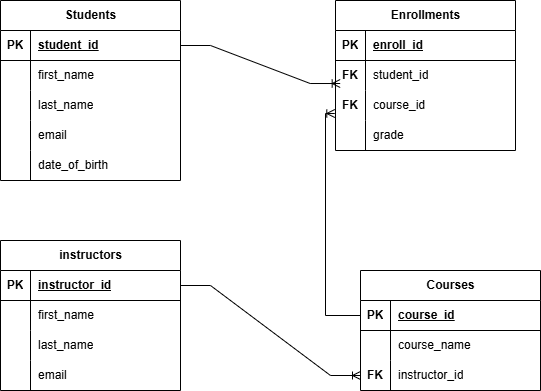

The diagram above was exported from draw.io. Its source (the exported page's mxGraphModel, read from the mxfile embedded in the PNG):
<mxGraphModel dx="1025" dy="464" grid="1" gridSize="10" guides="1" tooltips="1" connect="1" arrows="1" fold="1" page="1" pageScale="1" pageWidth="850" pageHeight="1100" math="0" shadow="0">
  <root>
    <mxCell id="0" />
    <mxCell id="1" parent="0" />
    <mxCell id="RVI9X0mDeeYjeKXfy_ZA-1" value="Enrollments" style="shape=table;startSize=30;container=1;collapsible=1;childLayout=tableLayout;fixedRows=1;rowLines=0;fontStyle=1;align=center;resizeLast=1;html=1;" vertex="1" parent="1">
      <mxGeometry x="425" y="40" width="180" height="150" as="geometry" />
    </mxCell>
    <mxCell id="RVI9X0mDeeYjeKXfy_ZA-2" value="" style="shape=tableRow;horizontal=0;startSize=0;swimlaneHead=0;swimlaneBody=0;fillColor=none;collapsible=0;dropTarget=0;points=[[0,0.5],[1,0.5]];portConstraint=eastwest;top=0;left=0;right=0;bottom=1;" vertex="1" parent="RVI9X0mDeeYjeKXfy_ZA-1">
      <mxGeometry y="30" width="180" height="30" as="geometry" />
    </mxCell>
    <mxCell id="RVI9X0mDeeYjeKXfy_ZA-3" value="PK" style="shape=partialRectangle;connectable=0;fillColor=none;top=0;left=0;bottom=0;right=0;fontStyle=1;overflow=hidden;whiteSpace=wrap;html=1;" vertex="1" parent="RVI9X0mDeeYjeKXfy_ZA-2">
      <mxGeometry width="30" height="30" as="geometry">
        <mxRectangle width="30" height="30" as="alternateBounds" />
      </mxGeometry>
    </mxCell>
    <mxCell id="RVI9X0mDeeYjeKXfy_ZA-4" value="enroll_id" style="shape=partialRectangle;connectable=0;fillColor=none;top=0;left=0;bottom=0;right=0;align=left;spacingLeft=6;fontStyle=5;overflow=hidden;whiteSpace=wrap;html=1;" vertex="1" parent="RVI9X0mDeeYjeKXfy_ZA-2">
      <mxGeometry x="30" width="150" height="30" as="geometry">
        <mxRectangle width="150" height="30" as="alternateBounds" />
      </mxGeometry>
    </mxCell>
    <mxCell id="RVI9X0mDeeYjeKXfy_ZA-5" value="" style="shape=tableRow;horizontal=0;startSize=0;swimlaneHead=0;swimlaneBody=0;fillColor=none;collapsible=0;dropTarget=0;points=[[0,0.5],[1,0.5]];portConstraint=eastwest;top=0;left=0;right=0;bottom=0;" vertex="1" parent="RVI9X0mDeeYjeKXfy_ZA-1">
      <mxGeometry y="60" width="180" height="30" as="geometry" />
    </mxCell>
    <mxCell id="RVI9X0mDeeYjeKXfy_ZA-6" value="&lt;b&gt;FK&lt;/b&gt;" style="shape=partialRectangle;connectable=0;fillColor=none;top=0;left=0;bottom=0;right=0;editable=1;overflow=hidden;whiteSpace=wrap;html=1;" vertex="1" parent="RVI9X0mDeeYjeKXfy_ZA-5">
      <mxGeometry width="30" height="30" as="geometry">
        <mxRectangle width="30" height="30" as="alternateBounds" />
      </mxGeometry>
    </mxCell>
    <mxCell id="RVI9X0mDeeYjeKXfy_ZA-7" value="student_id" style="shape=partialRectangle;connectable=0;fillColor=none;top=0;left=0;bottom=0;right=0;align=left;spacingLeft=6;overflow=hidden;whiteSpace=wrap;html=1;" vertex="1" parent="RVI9X0mDeeYjeKXfy_ZA-5">
      <mxGeometry x="30" width="150" height="30" as="geometry">
        <mxRectangle width="150" height="30" as="alternateBounds" />
      </mxGeometry>
    </mxCell>
    <mxCell id="RVI9X0mDeeYjeKXfy_ZA-8" value="" style="shape=tableRow;horizontal=0;startSize=0;swimlaneHead=0;swimlaneBody=0;fillColor=none;collapsible=0;dropTarget=0;points=[[0,0.5],[1,0.5]];portConstraint=eastwest;top=0;left=0;right=0;bottom=0;" vertex="1" parent="RVI9X0mDeeYjeKXfy_ZA-1">
      <mxGeometry y="90" width="180" height="30" as="geometry" />
    </mxCell>
    <mxCell id="RVI9X0mDeeYjeKXfy_ZA-9" value="FK" style="shape=partialRectangle;connectable=0;fillColor=none;top=0;left=0;bottom=0;right=0;editable=1;overflow=hidden;whiteSpace=wrap;html=1;fontStyle=1" vertex="1" parent="RVI9X0mDeeYjeKXfy_ZA-8">
      <mxGeometry width="30" height="30" as="geometry">
        <mxRectangle width="30" height="30" as="alternateBounds" />
      </mxGeometry>
    </mxCell>
    <mxCell id="RVI9X0mDeeYjeKXfy_ZA-10" value="course_id" style="shape=partialRectangle;connectable=0;fillColor=none;top=0;left=0;bottom=0;right=0;align=left;spacingLeft=6;overflow=hidden;whiteSpace=wrap;html=1;" vertex="1" parent="RVI9X0mDeeYjeKXfy_ZA-8">
      <mxGeometry x="30" width="150" height="30" as="geometry">
        <mxRectangle width="150" height="30" as="alternateBounds" />
      </mxGeometry>
    </mxCell>
    <mxCell id="RVI9X0mDeeYjeKXfy_ZA-11" value="" style="shape=tableRow;horizontal=0;startSize=0;swimlaneHead=0;swimlaneBody=0;fillColor=none;collapsible=0;dropTarget=0;points=[[0,0.5],[1,0.5]];portConstraint=eastwest;top=0;left=0;right=0;bottom=0;" vertex="1" parent="RVI9X0mDeeYjeKXfy_ZA-1">
      <mxGeometry y="120" width="180" height="30" as="geometry" />
    </mxCell>
    <mxCell id="RVI9X0mDeeYjeKXfy_ZA-12" value="" style="shape=partialRectangle;connectable=0;fillColor=none;top=0;left=0;bottom=0;right=0;editable=1;overflow=hidden;whiteSpace=wrap;html=1;" vertex="1" parent="RVI9X0mDeeYjeKXfy_ZA-11">
      <mxGeometry width="30" height="30" as="geometry">
        <mxRectangle width="30" height="30" as="alternateBounds" />
      </mxGeometry>
    </mxCell>
    <mxCell id="RVI9X0mDeeYjeKXfy_ZA-13" value="grade" style="shape=partialRectangle;connectable=0;fillColor=none;top=0;left=0;bottom=0;right=0;align=left;spacingLeft=6;overflow=hidden;whiteSpace=wrap;html=1;" vertex="1" parent="RVI9X0mDeeYjeKXfy_ZA-11">
      <mxGeometry x="30" width="150" height="30" as="geometry">
        <mxRectangle width="150" height="30" as="alternateBounds" />
      </mxGeometry>
    </mxCell>
    <mxCell id="RVI9X0mDeeYjeKXfy_ZA-14" value="Courses" style="shape=table;startSize=30;container=1;collapsible=1;childLayout=tableLayout;fixedRows=1;rowLines=0;fontStyle=1;align=center;resizeLast=1;html=1;" vertex="1" parent="1">
      <mxGeometry x="450" y="310" width="180" height="120" as="geometry" />
    </mxCell>
    <mxCell id="RVI9X0mDeeYjeKXfy_ZA-15" value="" style="shape=tableRow;horizontal=0;startSize=0;swimlaneHead=0;swimlaneBody=0;fillColor=none;collapsible=0;dropTarget=0;points=[[0,0.5],[1,0.5]];portConstraint=eastwest;top=0;left=0;right=0;bottom=1;" vertex="1" parent="RVI9X0mDeeYjeKXfy_ZA-14">
      <mxGeometry y="30" width="180" height="30" as="geometry" />
    </mxCell>
    <mxCell id="RVI9X0mDeeYjeKXfy_ZA-16" value="PK" style="shape=partialRectangle;connectable=0;fillColor=none;top=0;left=0;bottom=0;right=0;fontStyle=1;overflow=hidden;whiteSpace=wrap;html=1;" vertex="1" parent="RVI9X0mDeeYjeKXfy_ZA-15">
      <mxGeometry width="30" height="30" as="geometry">
        <mxRectangle width="30" height="30" as="alternateBounds" />
      </mxGeometry>
    </mxCell>
    <mxCell id="RVI9X0mDeeYjeKXfy_ZA-17" value="course_id" style="shape=partialRectangle;connectable=0;fillColor=none;top=0;left=0;bottom=0;right=0;align=left;spacingLeft=6;fontStyle=5;overflow=hidden;whiteSpace=wrap;html=1;" vertex="1" parent="RVI9X0mDeeYjeKXfy_ZA-15">
      <mxGeometry x="30" width="150" height="30" as="geometry">
        <mxRectangle width="150" height="30" as="alternateBounds" />
      </mxGeometry>
    </mxCell>
    <mxCell id="RVI9X0mDeeYjeKXfy_ZA-18" value="" style="shape=tableRow;horizontal=0;startSize=0;swimlaneHead=0;swimlaneBody=0;fillColor=none;collapsible=0;dropTarget=0;points=[[0,0.5],[1,0.5]];portConstraint=eastwest;top=0;left=0;right=0;bottom=0;" vertex="1" parent="RVI9X0mDeeYjeKXfy_ZA-14">
      <mxGeometry y="60" width="180" height="30" as="geometry" />
    </mxCell>
    <mxCell id="RVI9X0mDeeYjeKXfy_ZA-19" value="" style="shape=partialRectangle;connectable=0;fillColor=none;top=0;left=0;bottom=0;right=0;editable=1;overflow=hidden;whiteSpace=wrap;html=1;" vertex="1" parent="RVI9X0mDeeYjeKXfy_ZA-18">
      <mxGeometry width="30" height="30" as="geometry">
        <mxRectangle width="30" height="30" as="alternateBounds" />
      </mxGeometry>
    </mxCell>
    <mxCell id="RVI9X0mDeeYjeKXfy_ZA-20" value="course_name" style="shape=partialRectangle;connectable=0;fillColor=none;top=0;left=0;bottom=0;right=0;align=left;spacingLeft=6;overflow=hidden;whiteSpace=wrap;html=1;" vertex="1" parent="RVI9X0mDeeYjeKXfy_ZA-18">
      <mxGeometry x="30" width="150" height="30" as="geometry">
        <mxRectangle width="150" height="30" as="alternateBounds" />
      </mxGeometry>
    </mxCell>
    <mxCell id="RVI9X0mDeeYjeKXfy_ZA-21" value="" style="shape=tableRow;horizontal=0;startSize=0;swimlaneHead=0;swimlaneBody=0;fillColor=none;collapsible=0;dropTarget=0;points=[[0,0.5],[1,0.5]];portConstraint=eastwest;top=0;left=0;right=0;bottom=0;" vertex="1" parent="RVI9X0mDeeYjeKXfy_ZA-14">
      <mxGeometry y="90" width="180" height="30" as="geometry" />
    </mxCell>
    <mxCell id="RVI9X0mDeeYjeKXfy_ZA-22" value="FK" style="shape=partialRectangle;connectable=0;fillColor=none;top=0;left=0;bottom=0;right=0;editable=1;overflow=hidden;whiteSpace=wrap;html=1;fontStyle=1" vertex="1" parent="RVI9X0mDeeYjeKXfy_ZA-21">
      <mxGeometry width="30" height="30" as="geometry">
        <mxRectangle width="30" height="30" as="alternateBounds" />
      </mxGeometry>
    </mxCell>
    <mxCell id="RVI9X0mDeeYjeKXfy_ZA-23" value="instructor_id" style="shape=partialRectangle;connectable=0;fillColor=none;top=0;left=0;bottom=0;right=0;align=left;spacingLeft=6;overflow=hidden;whiteSpace=wrap;html=1;" vertex="1" parent="RVI9X0mDeeYjeKXfy_ZA-21">
      <mxGeometry x="30" width="150" height="30" as="geometry">
        <mxRectangle width="150" height="30" as="alternateBounds" />
      </mxGeometry>
    </mxCell>
    <mxCell id="RVI9X0mDeeYjeKXfy_ZA-27" value="Students" style="shape=table;startSize=30;container=1;collapsible=1;childLayout=tableLayout;fixedRows=1;rowLines=0;fontStyle=1;align=center;resizeLast=1;html=1;" vertex="1" parent="1">
      <mxGeometry x="90" y="40" width="180" height="180" as="geometry" />
    </mxCell>
    <mxCell id="RVI9X0mDeeYjeKXfy_ZA-28" value="" style="shape=tableRow;horizontal=0;startSize=0;swimlaneHead=0;swimlaneBody=0;fillColor=none;collapsible=0;dropTarget=0;points=[[0,0.5],[1,0.5]];portConstraint=eastwest;top=0;left=0;right=0;bottom=1;" vertex="1" parent="RVI9X0mDeeYjeKXfy_ZA-27">
      <mxGeometry y="30" width="180" height="30" as="geometry" />
    </mxCell>
    <mxCell id="RVI9X0mDeeYjeKXfy_ZA-29" value="PK" style="shape=partialRectangle;connectable=0;fillColor=none;top=0;left=0;bottom=0;right=0;fontStyle=1;overflow=hidden;whiteSpace=wrap;html=1;" vertex="1" parent="RVI9X0mDeeYjeKXfy_ZA-28">
      <mxGeometry width="30" height="30" as="geometry">
        <mxRectangle width="30" height="30" as="alternateBounds" />
      </mxGeometry>
    </mxCell>
    <mxCell id="RVI9X0mDeeYjeKXfy_ZA-30" value="student_id" style="shape=partialRectangle;connectable=0;fillColor=none;top=0;left=0;bottom=0;right=0;align=left;spacingLeft=6;fontStyle=5;overflow=hidden;whiteSpace=wrap;html=1;" vertex="1" parent="RVI9X0mDeeYjeKXfy_ZA-28">
      <mxGeometry x="30" width="150" height="30" as="geometry">
        <mxRectangle width="150" height="30" as="alternateBounds" />
      </mxGeometry>
    </mxCell>
    <mxCell id="RVI9X0mDeeYjeKXfy_ZA-31" value="" style="shape=tableRow;horizontal=0;startSize=0;swimlaneHead=0;swimlaneBody=0;fillColor=none;collapsible=0;dropTarget=0;points=[[0,0.5],[1,0.5]];portConstraint=eastwest;top=0;left=0;right=0;bottom=0;" vertex="1" parent="RVI9X0mDeeYjeKXfy_ZA-27">
      <mxGeometry y="60" width="180" height="30" as="geometry" />
    </mxCell>
    <mxCell id="RVI9X0mDeeYjeKXfy_ZA-32" value="" style="shape=partialRectangle;connectable=0;fillColor=none;top=0;left=0;bottom=0;right=0;editable=1;overflow=hidden;whiteSpace=wrap;html=1;" vertex="1" parent="RVI9X0mDeeYjeKXfy_ZA-31">
      <mxGeometry width="30" height="30" as="geometry">
        <mxRectangle width="30" height="30" as="alternateBounds" />
      </mxGeometry>
    </mxCell>
    <mxCell id="RVI9X0mDeeYjeKXfy_ZA-33" value="first_name" style="shape=partialRectangle;connectable=0;fillColor=none;top=0;left=0;bottom=0;right=0;align=left;spacingLeft=6;overflow=hidden;whiteSpace=wrap;html=1;" vertex="1" parent="RVI9X0mDeeYjeKXfy_ZA-31">
      <mxGeometry x="30" width="150" height="30" as="geometry">
        <mxRectangle width="150" height="30" as="alternateBounds" />
      </mxGeometry>
    </mxCell>
    <mxCell id="RVI9X0mDeeYjeKXfy_ZA-34" value="" style="shape=tableRow;horizontal=0;startSize=0;swimlaneHead=0;swimlaneBody=0;fillColor=none;collapsible=0;dropTarget=0;points=[[0,0.5],[1,0.5]];portConstraint=eastwest;top=0;left=0;right=0;bottom=0;" vertex="1" parent="RVI9X0mDeeYjeKXfy_ZA-27">
      <mxGeometry y="90" width="180" height="30" as="geometry" />
    </mxCell>
    <mxCell id="RVI9X0mDeeYjeKXfy_ZA-35" value="" style="shape=partialRectangle;connectable=0;fillColor=none;top=0;left=0;bottom=0;right=0;editable=1;overflow=hidden;whiteSpace=wrap;html=1;" vertex="1" parent="RVI9X0mDeeYjeKXfy_ZA-34">
      <mxGeometry width="30" height="30" as="geometry">
        <mxRectangle width="30" height="30" as="alternateBounds" />
      </mxGeometry>
    </mxCell>
    <mxCell id="RVI9X0mDeeYjeKXfy_ZA-36" value="last_name" style="shape=partialRectangle;connectable=0;fillColor=none;top=0;left=0;bottom=0;right=0;align=left;spacingLeft=6;overflow=hidden;whiteSpace=wrap;html=1;" vertex="1" parent="RVI9X0mDeeYjeKXfy_ZA-34">
      <mxGeometry x="30" width="150" height="30" as="geometry">
        <mxRectangle width="150" height="30" as="alternateBounds" />
      </mxGeometry>
    </mxCell>
    <mxCell id="RVI9X0mDeeYjeKXfy_ZA-37" value="" style="shape=tableRow;horizontal=0;startSize=0;swimlaneHead=0;swimlaneBody=0;fillColor=none;collapsible=0;dropTarget=0;points=[[0,0.5],[1,0.5]];portConstraint=eastwest;top=0;left=0;right=0;bottom=0;" vertex="1" parent="RVI9X0mDeeYjeKXfy_ZA-27">
      <mxGeometry y="120" width="180" height="30" as="geometry" />
    </mxCell>
    <mxCell id="RVI9X0mDeeYjeKXfy_ZA-38" value="" style="shape=partialRectangle;connectable=0;fillColor=none;top=0;left=0;bottom=0;right=0;editable=1;overflow=hidden;whiteSpace=wrap;html=1;" vertex="1" parent="RVI9X0mDeeYjeKXfy_ZA-37">
      <mxGeometry width="30" height="30" as="geometry">
        <mxRectangle width="30" height="30" as="alternateBounds" />
      </mxGeometry>
    </mxCell>
    <mxCell id="RVI9X0mDeeYjeKXfy_ZA-39" value="email" style="shape=partialRectangle;connectable=0;fillColor=none;top=0;left=0;bottom=0;right=0;align=left;spacingLeft=6;overflow=hidden;whiteSpace=wrap;html=1;" vertex="1" parent="RVI9X0mDeeYjeKXfy_ZA-37">
      <mxGeometry x="30" width="150" height="30" as="geometry">
        <mxRectangle width="150" height="30" as="alternateBounds" />
      </mxGeometry>
    </mxCell>
    <mxCell id="RVI9X0mDeeYjeKXfy_ZA-62" value="" style="shape=tableRow;horizontal=0;startSize=0;swimlaneHead=0;swimlaneBody=0;fillColor=none;collapsible=0;dropTarget=0;points=[[0,0.5],[1,0.5]];portConstraint=eastwest;top=0;left=0;right=0;bottom=0;" vertex="1" parent="RVI9X0mDeeYjeKXfy_ZA-27">
      <mxGeometry y="150" width="180" height="30" as="geometry" />
    </mxCell>
    <mxCell id="RVI9X0mDeeYjeKXfy_ZA-63" value="" style="shape=partialRectangle;connectable=0;fillColor=none;top=0;left=0;bottom=0;right=0;editable=1;overflow=hidden;whiteSpace=wrap;html=1;" vertex="1" parent="RVI9X0mDeeYjeKXfy_ZA-62">
      <mxGeometry width="30" height="30" as="geometry">
        <mxRectangle width="30" height="30" as="alternateBounds" />
      </mxGeometry>
    </mxCell>
    <mxCell id="RVI9X0mDeeYjeKXfy_ZA-64" value="date_of_birth" style="shape=partialRectangle;connectable=0;fillColor=none;top=0;left=0;bottom=0;right=0;align=left;spacingLeft=6;overflow=hidden;whiteSpace=wrap;html=1;" vertex="1" parent="RVI9X0mDeeYjeKXfy_ZA-62">
      <mxGeometry x="30" width="150" height="30" as="geometry">
        <mxRectangle width="150" height="30" as="alternateBounds" />
      </mxGeometry>
    </mxCell>
    <mxCell id="RVI9X0mDeeYjeKXfy_ZA-40" value="instructors" style="shape=table;startSize=30;container=1;collapsible=1;childLayout=tableLayout;fixedRows=1;rowLines=0;fontStyle=1;align=center;resizeLast=1;html=1;" vertex="1" parent="1">
      <mxGeometry x="90" y="280" width="180" height="150" as="geometry" />
    </mxCell>
    <mxCell id="RVI9X0mDeeYjeKXfy_ZA-41" value="" style="shape=tableRow;horizontal=0;startSize=0;swimlaneHead=0;swimlaneBody=0;fillColor=none;collapsible=0;dropTarget=0;points=[[0,0.5],[1,0.5]];portConstraint=eastwest;top=0;left=0;right=0;bottom=1;" vertex="1" parent="RVI9X0mDeeYjeKXfy_ZA-40">
      <mxGeometry y="30" width="180" height="30" as="geometry" />
    </mxCell>
    <mxCell id="RVI9X0mDeeYjeKXfy_ZA-42" value="PK" style="shape=partialRectangle;connectable=0;fillColor=none;top=0;left=0;bottom=0;right=0;fontStyle=1;overflow=hidden;whiteSpace=wrap;html=1;" vertex="1" parent="RVI9X0mDeeYjeKXfy_ZA-41">
      <mxGeometry width="30" height="30" as="geometry">
        <mxRectangle width="30" height="30" as="alternateBounds" />
      </mxGeometry>
    </mxCell>
    <mxCell id="RVI9X0mDeeYjeKXfy_ZA-43" value="instructor_id" style="shape=partialRectangle;connectable=0;fillColor=none;top=0;left=0;bottom=0;right=0;align=left;spacingLeft=6;fontStyle=5;overflow=hidden;whiteSpace=wrap;html=1;" vertex="1" parent="RVI9X0mDeeYjeKXfy_ZA-41">
      <mxGeometry x="30" width="150" height="30" as="geometry">
        <mxRectangle width="150" height="30" as="alternateBounds" />
      </mxGeometry>
    </mxCell>
    <mxCell id="RVI9X0mDeeYjeKXfy_ZA-44" value="" style="shape=tableRow;horizontal=0;startSize=0;swimlaneHead=0;swimlaneBody=0;fillColor=none;collapsible=0;dropTarget=0;points=[[0,0.5],[1,0.5]];portConstraint=eastwest;top=0;left=0;right=0;bottom=0;" vertex="1" parent="RVI9X0mDeeYjeKXfy_ZA-40">
      <mxGeometry y="60" width="180" height="30" as="geometry" />
    </mxCell>
    <mxCell id="RVI9X0mDeeYjeKXfy_ZA-45" value="" style="shape=partialRectangle;connectable=0;fillColor=none;top=0;left=0;bottom=0;right=0;editable=1;overflow=hidden;whiteSpace=wrap;html=1;" vertex="1" parent="RVI9X0mDeeYjeKXfy_ZA-44">
      <mxGeometry width="30" height="30" as="geometry">
        <mxRectangle width="30" height="30" as="alternateBounds" />
      </mxGeometry>
    </mxCell>
    <mxCell id="RVI9X0mDeeYjeKXfy_ZA-46" value="first_name" style="shape=partialRectangle;connectable=0;fillColor=none;top=0;left=0;bottom=0;right=0;align=left;spacingLeft=6;overflow=hidden;whiteSpace=wrap;html=1;" vertex="1" parent="RVI9X0mDeeYjeKXfy_ZA-44">
      <mxGeometry x="30" width="150" height="30" as="geometry">
        <mxRectangle width="150" height="30" as="alternateBounds" />
      </mxGeometry>
    </mxCell>
    <mxCell id="RVI9X0mDeeYjeKXfy_ZA-47" value="" style="shape=tableRow;horizontal=0;startSize=0;swimlaneHead=0;swimlaneBody=0;fillColor=none;collapsible=0;dropTarget=0;points=[[0,0.5],[1,0.5]];portConstraint=eastwest;top=0;left=0;right=0;bottom=0;" vertex="1" parent="RVI9X0mDeeYjeKXfy_ZA-40">
      <mxGeometry y="90" width="180" height="30" as="geometry" />
    </mxCell>
    <mxCell id="RVI9X0mDeeYjeKXfy_ZA-48" value="" style="shape=partialRectangle;connectable=0;fillColor=none;top=0;left=0;bottom=0;right=0;editable=1;overflow=hidden;whiteSpace=wrap;html=1;" vertex="1" parent="RVI9X0mDeeYjeKXfy_ZA-47">
      <mxGeometry width="30" height="30" as="geometry">
        <mxRectangle width="30" height="30" as="alternateBounds" />
      </mxGeometry>
    </mxCell>
    <mxCell id="RVI9X0mDeeYjeKXfy_ZA-49" value="last_name" style="shape=partialRectangle;connectable=0;fillColor=none;top=0;left=0;bottom=0;right=0;align=left;spacingLeft=6;overflow=hidden;whiteSpace=wrap;html=1;" vertex="1" parent="RVI9X0mDeeYjeKXfy_ZA-47">
      <mxGeometry x="30" width="150" height="30" as="geometry">
        <mxRectangle width="150" height="30" as="alternateBounds" />
      </mxGeometry>
    </mxCell>
    <mxCell id="RVI9X0mDeeYjeKXfy_ZA-50" value="" style="shape=tableRow;horizontal=0;startSize=0;swimlaneHead=0;swimlaneBody=0;fillColor=none;collapsible=0;dropTarget=0;points=[[0,0.5],[1,0.5]];portConstraint=eastwest;top=0;left=0;right=0;bottom=0;" vertex="1" parent="RVI9X0mDeeYjeKXfy_ZA-40">
      <mxGeometry y="120" width="180" height="30" as="geometry" />
    </mxCell>
    <mxCell id="RVI9X0mDeeYjeKXfy_ZA-51" value="" style="shape=partialRectangle;connectable=0;fillColor=none;top=0;left=0;bottom=0;right=0;editable=1;overflow=hidden;whiteSpace=wrap;html=1;" vertex="1" parent="RVI9X0mDeeYjeKXfy_ZA-50">
      <mxGeometry width="30" height="30" as="geometry">
        <mxRectangle width="30" height="30" as="alternateBounds" />
      </mxGeometry>
    </mxCell>
    <mxCell id="RVI9X0mDeeYjeKXfy_ZA-52" value="email" style="shape=partialRectangle;connectable=0;fillColor=none;top=0;left=0;bottom=0;right=0;align=left;spacingLeft=6;overflow=hidden;whiteSpace=wrap;html=1;" vertex="1" parent="RVI9X0mDeeYjeKXfy_ZA-50">
      <mxGeometry x="30" width="150" height="30" as="geometry">
        <mxRectangle width="150" height="30" as="alternateBounds" />
      </mxGeometry>
    </mxCell>
    <mxCell id="RVI9X0mDeeYjeKXfy_ZA-65" value="" style="edgeStyle=entityRelationEdgeStyle;fontSize=12;html=1;endArrow=ERoneToMany;rounded=0;exitX=1;exitY=0.5;exitDx=0;exitDy=0;entryX=0.026;entryY=0.767;entryDx=0;entryDy=0;entryPerimeter=0;" edge="1" parent="1" source="RVI9X0mDeeYjeKXfy_ZA-28" target="RVI9X0mDeeYjeKXfy_ZA-5">
      <mxGeometry width="100" height="100" relative="1" as="geometry">
        <mxPoint x="380" y="330" as="sourcePoint" />
        <mxPoint x="480" y="230" as="targetPoint" />
      </mxGeometry>
    </mxCell>
    <mxCell id="RVI9X0mDeeYjeKXfy_ZA-66" value="" style="edgeStyle=orthogonalEdgeStyle;fontSize=12;html=1;endArrow=ERoneToMany;rounded=0;exitX=0;exitY=0.5;exitDx=0;exitDy=0;entryX=-0.004;entryY=0.767;entryDx=0;entryDy=0;entryPerimeter=0;" edge="1" parent="1" source="RVI9X0mDeeYjeKXfy_ZA-15" target="RVI9X0mDeeYjeKXfy_ZA-8">
      <mxGeometry width="100" height="100" relative="1" as="geometry">
        <mxPoint x="380" y="270" as="sourcePoint" />
        <mxPoint x="480" y="170" as="targetPoint" />
      </mxGeometry>
    </mxCell>
    <mxCell id="RVI9X0mDeeYjeKXfy_ZA-67" value="" style="edgeStyle=entityRelationEdgeStyle;fontSize=12;html=1;endArrow=ERoneToMany;rounded=0;exitX=1;exitY=0.5;exitDx=0;exitDy=0;" edge="1" parent="1" source="RVI9X0mDeeYjeKXfy_ZA-41" target="RVI9X0mDeeYjeKXfy_ZA-21">
      <mxGeometry width="100" height="100" relative="1" as="geometry">
        <mxPoint x="380" y="270" as="sourcePoint" />
        <mxPoint x="480" y="170" as="targetPoint" />
      </mxGeometry>
    </mxCell>
  </root>
</mxGraphModel>